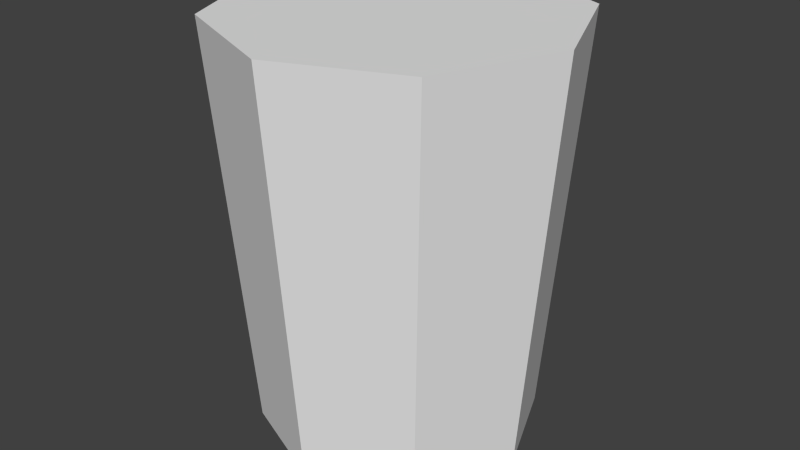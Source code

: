 # Source: short_glass.blend  (saved by Blender 2.73.0; exported with 4.5.12 LTS)
import bpy
from mathutils import Matrix  # noqa: F401  (used for matrix-valued properties, if any)

bpy.ops.wm.read_factory_settings(use_empty=True)
scene = bpy.context.scene
scene.name = 'Scene'

# ---- collections
col_collection_1 = bpy.data.collections.new('Collection 1'); scene.collection.children.link(col_collection_1)

# ---- world
world_world = bpy.data.worlds.new('World'); scene.world = world_world
world_world.color = (0.05088, 0.05088, 0.05088)
world_world.use_sun_shadow = False
world_world.sun_shadow_jitter_overblur = 0.0
world_world.cycles.sampling_method = 'MANUAL'
world_world.cycles.sample_map_resolution = 256

# ---- meshes
me_cylinder_001 = bpy.data.meshes.new('Cylinder.001')
me_cylinder_001.from_pydata([(-5.726e-09, 3.093, 0.04927), (-1.76e-10, 3.838, 9.224), (2.187, 2.187, 0.04927), (2.714, 2.714, 9.224), (3.093, -1.295e-07, 0.04927), (3.838, -1.676e-07, 9.224), (2.187, -2.187, 0.04927), (2.714, -2.714, 9.224), (-2.761e-07, -3.093, 0.04927), (-3.357e-07, -3.838, 9.224), (-2.187, -2.187, 0.04927), (-2.714, -2.714, 9.224), (-3.093, 4.261e-08, 0.04927), (-3.838, 4.594e-08, 9.224), (-2.187, 2.187, 0.04927), (-2.714, 2.714, 9.224)], [], [(0, 1, 3, 2), (2, 3, 5, 4), (4, 5, 7, 6), (6, 7, 9, 8), (8, 9, 11, 10), (10, 11, 13, 12), (3, 1, 15, 13, 11, 9, 7, 5), (14, 15, 1, 0), (12, 13, 15, 14), (0, 2, 4, 6, 8, 10, 12, 14)])
me_cylinder_001.use_remesh_preserve_volume = False
me_cylinder_001.use_remesh_preserve_attributes = False
me_cylinder_001.use_mirror_vertex_groups = False
me_cylinder_001.update()
me_cylinder = bpy.data.meshes.new('Cylinder')
me_cylinder.from_pydata([(0.9797, 2.365, 2.227), (2.365, 0.9797, 2.227), (2.365, -0.9797, 2.227), (0.9797, -2.365, 2.227), (-0.9797, -2.365, 2.227), (-2.365, -0.9797, 2.227), (-1.56e-07, 5.235e-08, 2.124), (-0.9797, 2.365, 2.227), (-2.365, 0.9797, 2.227), (-2.229e-08, 2.229e-08, 0.2157), (-2.929, 1.213, 5.018), (-3.117, 1.291, 9.18), (-1.213, 2.929, 5.018), (-1.291, 3.117, 9.18), (-2.929, -1.213, 5.018), (-3.117, -1.291, 9.18), (-1.213, -2.929, 5.018), (-1.291, -3.117, 9.18), (1.213, -2.929, 5.018), (1.291, -3.117, 9.18), (2.929, -1.213, 5.018), (3.117, -1.291, 9.18), (2.929, 1.213, 5.018), (3.117, 1.291, 9.18), (1.213, 2.929, 5.018), (1.291, 3.117, 9.18), (1.335, 3.223, 9.181), (3.223, 1.335, 9.181), (3.223, -1.335, 9.181), (1.335, -3.223, 9.181), (-1.335, -3.223, 9.181), (-3.223, -1.335, 9.181), (-1.335, 3.223, 9.181), (-3.223, 1.335, 9.181), (-2.703, 1.119, 5.72), (-1.119, 2.703, 5.72), (-2.703, -1.119, 5.72), (-1.119, -2.703, 5.72), (1.119, -2.703, 5.72), (2.703, -1.119, 5.72), (2.703, 1.119, 5.72), (1.119, 2.703, 5.72), (1.093, 2.638, 0.57), (2.638, 1.093, 0.57), (2.638, -1.093, 0.57), (1.093, -2.638, 0.57), (-1.093, -2.638, 0.57), (-2.638, -1.093, 0.57), (-1.093, 2.638, 0.57), (-2.638, 1.093, 0.57), (0.8264, 1.995, 0.3043), (0.7346, 1.774, 2.15), (-4.458e-08, 2.568, 2.227), (2.025, 2.025, 0.57), (1.995, 0.8264, 0.3043), (1.774, 0.7346, 2.15), (2.864, -8.917e-08, 0.57), (1.995, -0.8264, 0.3043), (1.774, -0.7346, 2.15), (2.025, -2.025, 0.57), (0.8264, -1.995, 0.3043), (0.7346, -1.774, 2.15), (-2.675e-07, -2.864, 0.57), (-0.8264, -1.995, 0.3043), (-0.7346, -1.774, 2.15), (-2.025, -2.025, 0.57), (-1.995, -0.8264, 0.3043), (-1.774, -0.7346, 2.15), (-2.864, 6.688e-08, 0.57), (-1.995, 0.8264, 0.3043), (-1.774, 0.7346, 2.15), (-2.025, 2.025, 0.57), (-0.8264, 1.995, 0.3043), (-0.7346, 1.774, 2.15), (-4.458e-08, 3.18, 5.018), (-6.688e-08, 3.385, 9.18), (2.075, 2.075, 5.72), (2.475, 2.475, 9.181), (2.935, -1.115e-07, 5.72), (3.5, -1.115e-07, 9.181), (2.075, -2.075, 5.72), (2.475, -2.475, 9.181), (-2.898e-07, -2.935, 5.72), (-2.898e-07, -3.5, 9.181), (-2.075, -2.075, 5.72), (-2.475, -2.475, 9.181), (-2.935, 6.688e-08, 5.72), (-3.5, 6.688e-08, 9.181), (-2.075, 2.075, 5.72), (-2.475, 2.475, 9.181), (-3.164, 1.311, 8.106), (-2.975, 1.232, 8.28), (-1.311, 3.164, 8.106), (-1.232, 2.975, 8.28), (-3.164, -1.311, 8.106), (-2.975, -1.232, 8.28), (-1.311, -3.164, 8.106), (-1.232, -2.975, 8.28), (1.311, -3.164, 8.106), (1.232, -2.975, 8.28), (3.164, -1.311, 8.106), (2.975, -1.232, 8.28), (3.164, 1.311, 8.106), (2.975, 1.232, 8.28), (1.311, 3.164, 8.106), (1.232, 2.975, 8.28), (-4.458e-08, 3.5, 9.181), (2.393, 2.393, 9.18), (3.385, -1.338e-07, 9.18), (2.393, -2.393, 9.18), (-3.121e-07, -3.385, 9.18), (-2.393, -2.393, 9.18), (-3.385, 4.458e-08, 9.18), (-2.393, 2.393, 9.18), (1.318, 3.183, 9.216), (3.183, 1.318, 9.216), (3.183, -1.318, 9.216), (1.318, -3.183, 9.216), (-1.318, -3.183, 9.216), (-3.183, -1.318, 9.216), (-1.318, 3.183, 9.216), (-3.183, 1.318, 9.216), (-6.688e-08, 2.935, 5.72), (1.816, 1.816, 2.227), (2.568, -8.917e-08, 2.227), (1.816, -1.816, 2.227), (-2.452e-07, -2.568, 2.227), (-1.816, -1.816, 2.227), (-2.568, 2.229e-08, 2.227), (-1.816, 1.816, 2.227), (-2.45, 1.015, 3.151), (-1.015, 2.45, 3.151), (-2.45, -1.015, 3.151), (-1.015, -2.45, 3.151), (1.015, -2.45, 3.151), (2.45, -1.015, 3.151), (2.45, 1.015, 3.151), (1.015, 2.45, 3.151), (2.248, 2.248, 5.018), (3.18, -6.688e-08, 5.018), (2.248, -2.248, 5.018), (-2.898e-07, -3.18, 5.018), (-2.248, -2.248, 5.018), (-3.18, 6.688e-08, 5.018), (-2.248, 2.248, 5.018), (-6.688e-08, 2.864, 0.57), (1.116, 2.694, 1.859), (2.694, 1.116, 1.859), (2.694, -1.116, 1.859), (1.116, -2.694, 1.859), (-1.116, -2.694, 1.859), (-2.694, -1.116, 1.859), (-1.116, 2.694, 1.859), (-2.694, 1.116, 1.859), (-7.444e-08, 2.46, 0.3732), (-7.828e-08, 2.192, 2.17), (1.74, 1.74, 0.3732), (1.55, 1.55, 2.17), (2.46, -7.363e-08, 0.3732), (2.192, -5.588e-08, 2.17), (1.74, -1.74, 0.3732), (1.55, -1.55, 2.17), (-2.316e-07, -2.46, 0.3732), (-2.267e-07, -2.192, 2.17), (-1.74, -1.74, 0.3732), (-1.55, -1.55, 2.17), (-2.46, 5.376e-08, 0.3732), (-2.192, 2.663e-08, 2.17), (-1.74, 1.74, 0.3732), (-1.55, 1.55, 2.17), (-5.53e-08, 3.435, 8.106), (-7.73e-08, 3.23, 8.28), (2.284, 2.284, 8.28), (2.429, 2.429, 8.106), (3.23, -1.206e-07, 8.28), (3.435, -1.079e-07, 8.106), (2.284, -2.284, 8.28), (2.429, -2.429, 8.106), (-3.123e-07, -3.23, 8.28), (-3.077e-07, -3.435, 8.106), (-2.284, -2.284, 8.28), (-2.429, -2.429, 8.106), (-3.23, 6.39e-08, 8.28), (-3.435, 6.996e-08, 8.106), (-2.284, 2.284, 8.28), (-2.429, 2.429, 8.106), (-3.56e-08, 3.456, 9.216), (2.444, 2.444, 9.216), (3.456, -1.207e-07, 9.216), (2.444, -2.444, 9.216), (-2.884e-07, -3.456, 9.216), (-2.444, -2.444, 9.216), (-3.456, 6.15e-08, 9.216), (-2.444, 2.444, 9.216), (-4.956e-08, 2.66, 3.151), (1.881, 1.881, 3.151), (2.66, -9.775e-08, 3.151), (1.881, -1.881, 3.151), (-2.432e-07, -2.66, 3.151), (-1.881, -1.881, 3.151), (-2.66, 2.952e-08, 3.151), (-1.881, 1.881, 3.151), (2.069, 2.069, 1.859), (2.925, -9.149e-08, 1.859), (2.069, -2.069, 1.859), (-2.824e-07, -2.925, 1.859), (-2.069, -2.069, 1.859), (-2.925, 6.587e-08, 1.859), (-2.069, 2.069, 1.859), (-7.658e-08, 2.925, 1.859)], [], [(0, 137, 194, 52), (0, 52, 155, 51), (0, 51, 157, 123), (0, 123, 195, 137), (1, 136, 195, 123), (1, 123, 157, 55), (1, 55, 159, 124), (1, 124, 196, 136), (2, 135, 196, 124), (2, 124, 159, 58), (2, 58, 161, 125), (2, 125, 197, 135), (3, 134, 197, 125), (3, 125, 161, 61), (3, 61, 163, 126), (3, 126, 198, 134), (4, 133, 198, 126), (4, 126, 163, 64), (4, 64, 165, 127), (4, 127, 199, 133), (5, 132, 199, 127), (5, 127, 165, 67), (5, 67, 167, 128), (5, 128, 200, 132), (6, 55, 157, 51), (6, 51, 155, 73), (6, 73, 169, 70), (6, 70, 167, 67), (6, 67, 165, 64), (6, 64, 163, 61), (6, 61, 161, 58), (6, 58, 159, 55), (7, 131, 201, 129), (7, 129, 169, 73), (7, 73, 155, 52), (7, 52, 194, 131), (8, 130, 200, 128), (8, 128, 167, 70), (8, 70, 169, 129), (8, 129, 201, 130), (9, 72, 154, 50), (9, 50, 156, 54), (9, 54, 158, 57), (9, 57, 160, 60), (9, 60, 162, 63), (9, 63, 164, 66), (9, 66, 166, 69), (9, 69, 168, 72), (10, 153, 207, 143), (10, 143, 183, 90), (10, 90, 185, 144), (10, 144, 208, 153), (11, 121, 192, 112), (11, 112, 182, 91), (11, 91, 184, 113), (11, 113, 193, 121), (12, 152, 208, 144), (12, 144, 185, 92), (12, 92, 170, 74), (12, 74, 209, 152), (13, 120, 193, 113), (13, 113, 184, 93), (13, 93, 171, 75), (13, 75, 186, 120), (14, 151, 206, 142), (14, 142, 181, 94), (14, 94, 183, 143), (14, 143, 207, 151), (15, 119, 191, 111), (15, 111, 180, 95), (15, 95, 182, 112), (15, 112, 192, 119), (16, 150, 205, 141), (16, 141, 179, 96), (16, 96, 181, 142), (16, 142, 206, 150), (17, 118, 190, 110), (17, 110, 178, 97), (17, 97, 180, 111), (17, 111, 191, 118), (18, 149, 204, 140), (18, 140, 177, 98), (18, 98, 179, 141), (18, 141, 205, 149), (19, 117, 189, 109), (19, 109, 176, 99), (19, 99, 178, 110), (19, 110, 190, 117), (20, 148, 203, 139), (20, 139, 175, 100), (20, 100, 177, 140), (20, 140, 204, 148), (21, 116, 188, 108), (21, 108, 174, 101), (21, 101, 176, 109), (21, 109, 189, 116), (22, 147, 202, 138), (22, 138, 173, 102), (22, 102, 175, 139), (22, 139, 203, 147), (23, 115, 187, 107), (23, 107, 172, 103), (23, 103, 174, 108), (23, 108, 188, 115), (24, 146, 209, 74), (24, 74, 170, 104), (24, 104, 173, 138), (24, 138, 202, 146), (25, 114, 186, 75), (25, 75, 171, 105), (25, 105, 172, 107), (25, 107, 187, 114), (26, 104, 170, 106), (26, 106, 186, 114), (26, 114, 187, 77), (26, 77, 173, 104), (27, 102, 173, 77), (27, 77, 187, 115), (27, 115, 188, 79), (27, 79, 175, 102), (28, 100, 175, 79), (28, 79, 188, 116), (28, 116, 189, 81), (28, 81, 177, 100), (29, 98, 177, 81), (29, 81, 189, 117), (29, 117, 190, 83), (29, 83, 179, 98), (30, 96, 179, 83), (30, 83, 190, 118), (30, 118, 191, 85), (30, 85, 181, 96), (31, 94, 181, 85), (31, 85, 191, 119), (31, 119, 192, 87), (31, 87, 183, 94), (32, 92, 185, 89), (32, 89, 193, 120), (32, 120, 186, 106), (32, 106, 170, 92), (33, 90, 183, 87), (33, 87, 192, 121), (33, 121, 193, 89), (33, 89, 185, 90), (34, 91, 182, 86), (34, 86, 200, 130), (34, 130, 201, 88), (34, 88, 184, 91), (35, 93, 184, 88), (35, 88, 201, 131), (35, 131, 194, 122), (35, 122, 171, 93), (36, 95, 180, 84), (36, 84, 199, 132), (36, 132, 200, 86), (36, 86, 182, 95), (37, 97, 178, 82), (37, 82, 198, 133), (37, 133, 199, 84), (37, 84, 180, 97), (38, 99, 176, 80), (38, 80, 197, 134), (38, 134, 198, 82), (38, 82, 178, 99), (39, 101, 174, 78), (39, 78, 196, 135), (39, 135, 197, 80), (39, 80, 176, 101), (40, 103, 172, 76), (40, 76, 195, 136), (40, 136, 196, 78), (40, 78, 174, 103), (41, 105, 171, 122), (41, 122, 194, 137), (41, 137, 195, 76), (41, 76, 172, 105), (42, 50, 154, 145), (42, 145, 209, 146), (42, 146, 202, 53), (42, 53, 156, 50), (43, 54, 156, 53), (43, 53, 202, 147), (43, 147, 203, 56), (43, 56, 158, 54), (44, 57, 158, 56), (44, 56, 203, 148), (44, 148, 204, 59), (44, 59, 160, 57), (45, 60, 160, 59), (45, 59, 204, 149), (45, 149, 205, 62), (45, 62, 162, 60), (46, 63, 162, 62), (46, 62, 205, 150), (46, 150, 206, 65), (46, 65, 164, 63), (47, 66, 164, 65), (47, 65, 206, 151), (47, 151, 207, 68), (47, 68, 166, 66), (48, 72, 168, 71), (48, 71, 208, 152), (48, 152, 209, 145), (48, 145, 154, 72), (49, 69, 166, 68), (49, 68, 207, 153), (49, 153, 208, 71), (49, 71, 168, 69)])
me_cylinder.polygons.foreach_set('use_smooth', [True] * 208)
_uv = me_cylinder.uv_layers.new(name='UVMap')
_uv.uv.foreach_set('vector', [0.4766, 0.7443, 0.488, 0.7686, 0.4601, 0.7801, 0.4512, 0.7554, 0.4766, 0.7443, 0.4512, 0.7554, 0.4472, 0.7443, 0.4686, 0.7272, 0.4766, 0.7443, 0.4686, 0.7272, 0.4955, 0.7217, 0.5017, 0.7318, 0.4766, 0.7443, 0.5017, 0.7318, 0.5151, 0.7547, 0.488, 0.7686, 0.5248, 0.7154, 0.5414, 0.7378, 0.5151, 0.7547, 0.5017, 0.7318, 0.5248, 0.7154, 0.5017, 0.7318, 0.4955, 0.7217, 0.5127, 0.7003, 0.5248, 0.7154, 0.5127, 0.7003, 0.5375, 0.6876, 0.5478, 0.695, 0.5248, 0.7154, 0.5478, 0.695, 0.5672, 0.7181, 0.5414, 0.7378, 0.1596, 0.7154, 0.1431, 0.7378, 0.1173, 0.7181, 0.1366, 0.695, 0.1596, 0.7154, 0.1366, 0.695, 0.147, 0.6876, 0.1718, 0.7003, 0.1596, 0.7154, 0.1718, 0.7003, 0.1889, 0.7217, 0.1828, 0.7318, 0.1596, 0.7154, 0.1828, 0.7318, 0.1693, 0.7547, 0.1431, 0.7378, 0.2078, 0.7443, 0.1965, 0.7686, 0.1693, 0.7547, 0.1828, 0.7318, 0.2078, 0.7443, 0.1828, 0.7318, 0.1889, 0.7217, 0.2158, 0.7272, 0.2078, 0.7443, 0.2158, 0.7272, 0.2373, 0.7443, 0.2333, 0.7554, 0.2078, 0.7443, 0.2333, 0.7554, 0.2244, 0.7801, 0.1965, 0.7686, 0.26, 0.7631, 0.2532, 0.7889, 0.2244, 0.7801, 0.2333, 0.7554, 0.26, 0.7631, 0.2333, 0.7554, 0.2373, 0.7443, 0.2648, 0.7449, 0.26, 0.7631, 0.2648, 0.7449, 0.2889, 0.7579, 0.2869, 0.7696, 0.26, 0.7631, 0.2869, 0.7696, 0.2825, 0.7954, 0.2532, 0.7889, 0.3145, 0.7725, 0.3123, 0.7991, 0.2825, 0.7954, 0.2869, 0.7696, 0.3145, 0.7725, 0.2869, 0.7696, 0.2889, 0.7579, 0.3161, 0.7537, 0.3145, 0.7725, 0.3161, 0.7537, 0.3422, 0.7625, 0.3422, 0.7743, 0.3145, 0.7725, 0.3422, 0.7743, 0.3422, 0.8005, 0.3123, 0.7991, 0.4023, 0.2116, 0.4459, 0.2552, 0.4293, 0.2767, 0.4023, 0.2733, 0.4023, 0.2116, 0.4023, 0.2733, 0.3754, 0.2767, 0.3588, 0.2552, 0.4023, 0.2116, 0.3588, 0.2552, 0.3373, 0.2386, 0.3407, 0.2116, 0.4023, 0.2116, 0.3407, 0.2116, 0.3373, 0.1847, 0.3588, 0.1681, 0.4023, 0.2116, 0.3588, 0.1681, 0.3754, 0.1466, 0.4023, 0.15, 0.4023, 0.2116, 0.4023, 0.15, 0.4293, 0.1466, 0.4459, 0.1681, 0.4023, 0.2116, 0.4459, 0.1681, 0.4673, 0.1847, 0.4639, 0.2116, 0.4023, 0.2116, 0.4639, 0.2116, 0.4673, 0.2386, 0.4459, 0.2552, 0.4245, 0.7631, 0.4313, 0.7889, 0.402, 0.7954, 0.3975, 0.7696, 0.4245, 0.7631, 0.3975, 0.7696, 0.3955, 0.7579, 0.4197, 0.7449, 0.4245, 0.7631, 0.4197, 0.7449, 0.4472, 0.7443, 0.4512, 0.7554, 0.4245, 0.7631, 0.4512, 0.7554, 0.4601, 0.7801, 0.4313, 0.7889, 0.3699, 0.7725, 0.3722, 0.7991, 0.3422, 0.8005, 0.3422, 0.7743, 0.3699, 0.7725, 0.3422, 0.7743, 0.3422, 0.7625, 0.3683, 0.7537, 0.3699, 0.7725, 0.3683, 0.7537, 0.3955, 0.7579, 0.3975, 0.7696, 0.3699, 0.7725, 0.3975, 0.7696, 0.402, 0.7954, 0.3722, 0.7991, 0.4104, 0.07325, 0.3614, 0.02422, 0.3801, 0.000122, 0.4104, 0.003917, 0.4104, 0.07325, 0.4104, 0.003917, 0.4407, 0.000122, 0.4595, 0.02422, 0.4104, 0.07325, 0.4595, 0.02422, 0.4836, 0.04296, 0.4798, 0.07325, 0.4104, 0.07325, 0.4798, 0.07325, 0.4836, 0.1035, 0.4595, 0.1223, 0.4104, 0.07325, 0.4595, 0.1223, 0.4407, 0.1464, 0.4104, 0.1426, 0.4104, 0.07325, 0.4104, 0.1426, 0.3801, 0.1464, 0.3614, 0.1223, 0.4104, 0.07325, 0.3614, 0.1223, 0.3373, 0.1035, 0.3411, 0.07325, 0.4104, 0.07325, 0.3411, 0.07325, 0.3373, 0.04296, 0.3614, 0.02422, 0.1335, 0.3049, 0.2322, 0.3085, 0.2315, 0.3437, 0.1328, 0.3437, 0.1335, 0.3049, 0.1328, 0.3437, 0.03599, 0.3437, 0.03666, 0.302, 0.1335, 0.3049, 0.03666, 0.302, 0.03846, 0.2602, 0.1354, 0.2661, 0.1335, 0.3049, 0.1354, 0.2661, 0.2341, 0.2732, 0.2322, 0.3085, 0.3889, 0.9955, 0.3891, 0.9981, 0.3422, 0.9999, 0.3422, 0.9971, 0.3889, 0.9955, 0.3422, 0.9971, 0.3422, 0.9653, 0.3862, 0.9635, 0.3889, 0.9955, 0.3862, 0.9635, 0.4298, 0.9579, 0.4351, 0.9892, 0.3889, 0.9955, 0.4351, 0.9892, 0.4356, 0.992, 0.3891, 0.9981, 0.1386, 0.2272, 0.2376, 0.238, 0.2341, 0.2732, 0.1354, 0.2661, 0.1386, 0.2272, 0.1354, 0.2661, 0.03846, 0.2602, 0.04153, 0.2184, 0.1386, 0.2272, 0.04153, 0.2184, 0.04561, 0.1766, 0.1431, 0.1881, 0.1386, 0.2272, 0.1431, 0.1881, 0.2424, 0.2027, 0.2376, 0.238, 0.4808, 0.9798, 0.4815, 0.9823, 0.4356, 0.992, 0.4351, 0.9892, 0.4808, 0.9798, 0.4351, 0.9892, 0.4298, 0.9579, 0.4728, 0.9487, 0.4808, 0.9798, 0.4728, 0.9487, 0.5148, 0.9359, 0.5254, 0.9658, 0.4808, 0.9798, 0.5254, 0.9658, 0.5263, 0.9684, 0.4815, 0.9823, 0.1335, 0.3825, 0.2322, 0.379, 0.2341, 0.4142, 0.1354, 0.4214, 0.1335, 0.3825, 0.1354, 0.4214, 0.03846, 0.4273, 0.03666, 0.3855, 0.1335, 0.3825, 0.03666, 0.3855, 0.03599, 0.3437, 0.1328, 0.3437, 0.1335, 0.3825, 0.1328, 0.3437, 0.2315, 0.3437, 0.2322, 0.379, 0.2956, 0.9955, 0.2954, 0.9981, 0.2489, 0.992, 0.2493, 0.9892, 0.2956, 0.9955, 0.2493, 0.9892, 0.2547, 0.9579, 0.2983, 0.9635, 0.2956, 0.9955, 0.2983, 0.9635, 0.3422, 0.9653, 0.3422, 0.9971, 0.2956, 0.9955, 0.3422, 0.9971, 0.3422, 0.9999, 0.2954, 0.9981, 0.1386, 0.4603, 0.2376, 0.4495, 0.2424, 0.4847, 0.1431, 0.4994, 0.1386, 0.4603, 0.1431, 0.4994, 0.04561, 0.5108, 0.04153, 0.469, 0.1386, 0.4603, 0.04153, 0.469, 0.03846, 0.4273, 0.1354, 0.4214, 0.1386, 0.4603, 0.1354, 0.4214, 0.2341, 0.4142, 0.2376, 0.4495, 0.2036, 0.9798, 0.203, 0.9823, 0.1582, 0.9684, 0.1591, 0.9658, 0.2036, 0.9798, 0.1591, 0.9658, 0.1697, 0.9359, 0.2117, 0.9487, 0.2036, 0.9798, 0.2117, 0.9487, 0.2547, 0.9579, 0.2493, 0.9892, 0.2036, 0.9798, 0.2493, 0.9892, 0.2489, 0.992, 0.203, 0.9823, 0.1489, 0.5388, 0.2489, 0.5201, 0.2573, 0.5557, 0.1561, 0.5787, 0.1489, 0.5388, 0.1561, 0.5787, 0.05645, 0.5952, 0.05071, 0.5528, 0.1489, 0.5388, 0.05071, 0.5528, 0.04561, 0.5108, 0.1431, 0.4994, 0.1489, 0.5388, 0.1431, 0.4994, 0.2424, 0.4847, 0.2489, 0.5201, 0.1157, 0.9487, 0.1146, 0.9511, 0.07297, 0.9295, 0.07435, 0.9271, 0.1157, 0.9487, 0.07435, 0.9271, 0.09008, 0.8997, 0.129, 0.9195, 0.1157, 0.9487, 0.129, 0.9195, 0.1697, 0.9359, 0.1591, 0.9658, 0.1157, 0.9487, 0.1591, 0.9658, 0.1582, 0.9684, 0.1146, 0.9511, 0.1646, 0.6194, 0.268, 0.592, 0.2811, 0.629, 0.1747, 0.661, 0.1646, 0.6194, 0.1747, 0.661, 0.0683, 0.6837, 0.06246, 0.6386, 0.1646, 0.6194, 0.06246, 0.6386, 0.05645, 0.5952, 0.1561, 0.5787, 0.1646, 0.6194, 0.1561, 0.5787, 0.2573, 0.5557, 0.268, 0.592, 0.03531, 0.9021, 0.03373, 0.9042, 0.000122, 0.8743, 0.002216, 0.8727, 0.03531, 0.9021, 0.002216, 0.8727, 0.02131, 0.8514, 0.05381, 0.8767, 0.03531, 0.9021, 0.05381, 0.8767, 0.09008, 0.8997, 0.07435, 0.9271, 0.03531, 0.9021, 0.07435, 0.9271, 0.07297, 0.9295, 0.03373, 0.9042, 0.1646, 0.06804, 0.268, 0.09551, 0.2573, 0.1317, 0.1561, 0.1087, 0.1646, 0.06804, 0.1561, 0.1087, 0.05645, 0.09231, 0.06246, 0.04891, 0.1646, 0.06804, 0.06246, 0.04891, 0.0683, 0.003798, 0.1747, 0.02642, 0.1646, 0.06804, 0.1747, 0.02642, 0.2811, 0.05851, 0.268, 0.09551, 0.6491, 0.9021, 0.6507, 0.9042, 0.6115, 0.9295, 0.6101, 0.9271, 0.6491, 0.9021, 0.6101, 0.9271, 0.5944, 0.8997, 0.6306, 0.8767, 0.6491, 0.9021, 0.6306, 0.8767, 0.6631, 0.8514, 0.6822, 0.8727, 0.6491, 0.9021, 0.6822, 0.8727, 0.6843, 0.8744, 0.6507, 0.9042, 0.1489, 0.1486, 0.2489, 0.1674, 0.2424, 0.2027, 0.1431, 0.1881, 0.1489, 0.1486, 0.1431, 0.1881, 0.04561, 0.1766, 0.05071, 0.1346, 0.1489, 0.1486, 0.05071, 0.1346, 0.05645, 0.09231, 0.1561, 0.1087, 0.1489, 0.1486, 0.1561, 0.1087, 0.2573, 0.1317, 0.2489, 0.1674, 0.5688, 0.9487, 0.5699, 0.9511, 0.5263, 0.9684, 0.5254, 0.9658, 0.5688, 0.9487, 0.5254, 0.9658, 0.5148, 0.9359, 0.5555, 0.9195, 0.5688, 0.9487, 0.5555, 0.9195, 0.5944, 0.8997, 0.6101, 0.9271, 0.5688, 0.9487, 0.6101, 0.9271, 0.6115, 0.9295, 0.5699, 0.9511, 0.01696, 0.1304, 0.05071, 0.1346, 0.04561, 0.1766, 0.01163, 0.173, 0.01696, 0.1304, 0.01163, 0.173, 0.009792, 0.1728, 0.01522, 0.1302, 0.01696, 0.1304, 0.01522, 0.1302, 0.02028, 0.0876, 0.02213, 0.08784, 0.01696, 0.1304, 0.02213, 0.08784, 0.05645, 0.09231, 0.05071, 0.1346, 0.02791, 0.04473, 0.06246, 0.04891, 0.05645, 0.09231, 0.02213, 0.08784, 0.02791, 0.04473, 0.02213, 0.08784, 0.02028, 0.0876, 0.02613, 0.04457, 0.02791, 0.04473, 0.02613, 0.04457, 0.02829, 0.0003365, 0.03022, 0.000122, 0.02791, 0.04473, 0.03022, 0.000122, 0.0683, 0.003798, 0.06246, 0.04891, 0.02791, 0.6427, 0.06246, 0.6386, 0.0683, 0.6837, 0.03022, 0.6873, 0.02791, 0.6427, 0.03022, 0.6873, 0.02829, 0.6871, 0.02613, 0.6429, 0.02791, 0.6427, 0.02613, 0.6429, 0.02028, 0.5999, 0.02213, 0.5996, 0.02791, 0.6427, 0.02213, 0.5996, 0.05645, 0.5952, 0.06246, 0.6386, 0.01696, 0.557, 0.05071, 0.5528, 0.05645, 0.5952, 0.02213, 0.5996, 0.01696, 0.557, 0.02213, 0.5996, 0.02028, 0.5999, 0.01522, 0.5572, 0.01696, 0.557, 0.01522, 0.5572, 0.009791, 0.5147, 0.01163, 0.5145, 0.01696, 0.557, 0.01163, 0.5145, 0.04561, 0.5108, 0.05071, 0.5528, 0.007837, 0.4719, 0.04153, 0.469, 0.04561, 0.5108, 0.01163, 0.5145, 0.007837, 0.4719, 0.01163, 0.5145, 0.009791, 0.5147, 0.006096, 0.472, 0.007837, 0.4719, 0.006096, 0.472, 0.002622, 0.4293, 0.004465, 0.4292, 0.007837, 0.4719, 0.004465, 0.4292, 0.03846, 0.4273, 0.04153, 0.469, 0.002912, 0.3865, 0.03666, 0.3855, 0.03846, 0.4273, 0.004465, 0.4292, 0.002912, 0.3865, 0.004465, 0.4292, 0.002622, 0.4293, 0.001167, 0.3865, 0.002912, 0.3865, 0.001167, 0.3865, 0.000122, 0.3437, 0.001968, 0.3437, 0.002912, 0.3865, 0.001968, 0.3437, 0.03599, 0.3437, 0.03666, 0.3855, 0.007839, 0.2156, 0.04153, 0.2184, 0.03846, 0.2602, 0.004466, 0.2582, 0.007839, 0.2156, 0.004466, 0.2582, 0.002623, 0.2581, 0.006098, 0.2154, 0.007839, 0.2156, 0.006098, 0.2154, 0.009792, 0.1728, 0.01163, 0.173, 0.007839, 0.2156, 0.01163, 0.173, 0.04561, 0.1766, 0.04153, 0.2184, 0.002913, 0.301, 0.03666, 0.302, 0.03599, 0.3437, 0.001968, 0.3437, 0.002913, 0.301, 0.001968, 0.3437, 0.000122, 0.3437, 0.001168, 0.3009, 0.002913, 0.301, 0.001168, 0.3009, 0.002623, 0.2581, 0.004466, 0.2582, 0.002913, 0.301, 0.004466, 0.2582, 0.03846, 0.2602, 0.03666, 0.302, 0.3789, 0.8775, 0.3862, 0.9635, 0.3422, 0.9653, 0.3422, 0.8791, 0.3789, 0.8775, 0.3422, 0.8791, 0.3422, 0.8005, 0.3722, 0.7991, 0.3789, 0.8775, 0.3722, 0.7991, 0.402, 0.7954, 0.4153, 0.8729, 0.3789, 0.8775, 0.4153, 0.8729, 0.4298, 0.9579, 0.3862, 0.9635, 0.4511, 0.8651, 0.4728, 0.9487, 0.4298, 0.9579, 0.4153, 0.8729, 0.4511, 0.8651, 0.4153, 0.8729, 0.402, 0.7954, 0.4313, 0.7889, 0.4511, 0.8651, 0.4313, 0.7889, 0.4601, 0.7801, 0.4862, 0.8545, 0.4511, 0.8651, 0.4862, 0.8545, 0.5148, 0.9359, 0.4728, 0.9487, 0.3056, 0.8775, 0.2983, 0.9635, 0.2547, 0.9579, 0.2692, 0.8729, 0.3056, 0.8775, 0.2692, 0.8729, 0.2825, 0.7954, 0.3123, 0.7991, 0.3056, 0.8775, 0.3123, 0.7991, 0.3422, 0.8005, 0.3422, 0.8791, 0.3056, 0.8775, 0.3422, 0.8791, 0.3422, 0.9653, 0.2983, 0.9635, 0.2333, 0.8651, 0.2117, 0.9487, 0.1697, 0.9359, 0.1982, 0.8545, 0.2333, 0.8651, 0.1982, 0.8545, 0.2244, 0.7801, 0.2532, 0.7889, 0.2333, 0.8651, 0.2532, 0.7889, 0.2825, 0.7954, 0.2692, 0.8729, 0.2333, 0.8651, 0.2692, 0.8729, 0.2547, 0.9579, 0.2117, 0.9487, 0.1641, 0.8408, 0.129, 0.9195, 0.09008, 0.8997, 0.1312, 0.8245, 0.1641, 0.8408, 0.1312, 0.8245, 0.1693, 0.7547, 0.1965, 0.7686, 0.1641, 0.8408, 0.1965, 0.7686, 0.2244, 0.7801, 0.1982, 0.8545, 0.1641, 0.8408, 0.1982, 0.8545, 0.1697, 0.9359, 0.129, 0.9195, 0.09974, 0.8058, 0.05381, 0.8767, 0.02131, 0.8514, 0.06964, 0.7852, 0.09974, 0.8058, 0.06964, 0.7852, 0.1173, 0.7181, 0.1431, 0.7378, 0.09974, 0.8058, 0.1431, 0.7378, 0.1693, 0.7547, 0.1312, 0.8245, 0.09974, 0.8058, 0.1312, 0.8245, 0.09008, 0.8997, 0.05381, 0.8767, 0.5847, 0.8058, 0.6306, 0.8767, 0.5944, 0.8997, 0.5532, 0.8245, 0.5847, 0.8058, 0.5532, 0.8245, 0.5151, 0.7547, 0.5414, 0.7378, 0.5847, 0.8058, 0.5414, 0.7378, 0.5672, 0.7181, 0.6148, 0.7853, 0.5847, 0.8058, 0.6148, 0.7853, 0.6631, 0.8514, 0.6306, 0.8767, 0.5203, 0.8408, 0.5555, 0.9195, 0.5148, 0.9359, 0.4862, 0.8545, 0.5203, 0.8408, 0.4862, 0.8545, 0.4601, 0.7801, 0.488, 0.7686, 0.5203, 0.8408, 0.488, 0.7686, 0.5151, 0.7547, 0.5532, 0.8245, 0.5203, 0.8408, 0.5532, 0.8245, 0.5944, 0.8997, 0.5555, 0.9195, 0.2883, 0.176, 0.3117, 0.1813, 0.2964, 0.2117, 0.2812, 0.2092, 0.2883, 0.176, 0.2812, 0.2092, 0.2424, 0.2027, 0.2489, 0.1674, 0.2883, 0.176, 0.2489, 0.1674, 0.2573, 0.1317, 0.2961, 0.1427, 0.2883, 0.176, 0.2961, 0.1427, 0.3109, 0.1472, 0.3117, 0.1813, 0.3079, 0.11, 0.3307, 0.1196, 0.3109, 0.1472, 0.2961, 0.1427, 0.3079, 0.11, 0.2961, 0.1427, 0.2573, 0.1317, 0.268, 0.09551, 0.3079, 0.11, 0.268, 0.09551, 0.2811, 0.05851, 0.3238, 0.07569, 0.3079, 0.11, 0.3238, 0.07569, 0.3371, 0.08556, 0.3307, 0.1196, 0.3079, 0.5775, 0.3307, 0.5679, 0.3371, 0.6019, 0.3238, 0.6118, 0.3079, 0.5775, 0.3238, 0.6118, 0.2811, 0.629, 0.268, 0.592, 0.3079, 0.5775, 0.268, 0.592, 0.2573, 0.5557, 0.2961, 0.5447, 0.3079, 0.5775, 0.2961, 0.5447, 0.3109, 0.5403, 0.3307, 0.5679, 0.2883, 0.5114, 0.3117, 0.5062, 0.3109, 0.5403, 0.2961, 0.5447, 0.2883, 0.5114, 0.2961, 0.5447, 0.2573, 0.5557, 0.2489, 0.5201, 0.2883, 0.5114, 0.2489, 0.5201, 0.2424, 0.4847, 0.2812, 0.4783, 0.2883, 0.5114, 0.2812, 0.4783, 0.2964, 0.4758, 0.3117, 0.5062, 0.2771, 0.4447, 0.3009, 0.4419, 0.2964, 0.4758, 0.2812, 0.4783, 0.2771, 0.4447, 0.2812, 0.4783, 0.2424, 0.4847, 0.2376, 0.4495, 0.2771, 0.4447, 0.2376, 0.4495, 0.2341, 0.4142, 0.2731, 0.4112, 0.2771, 0.4447, 0.2731, 0.4112, 0.2885, 0.41, 0.3009, 0.4419, 0.2718, 0.3775, 0.2957, 0.3765, 0.2885, 0.41, 0.2731, 0.4112, 0.2718, 0.3775, 0.2731, 0.4112, 0.2341, 0.4142, 0.2322, 0.379, 0.2718, 0.3775, 0.2322, 0.379, 0.2315, 0.3437, 0.2705, 0.3437, 0.2718, 0.3775, 0.2705, 0.3437, 0.2859, 0.3437, 0.2957, 0.3765, 0.2771, 0.2427, 0.3009, 0.2456, 0.2885, 0.2775, 0.2731, 0.2763, 0.2771, 0.2427, 0.2731, 0.2763, 0.2341, 0.2732, 0.2376, 0.238, 0.2771, 0.2427, 0.2376, 0.238, 0.2424, 0.2027, 0.2812, 0.2092, 0.2771, 0.2427, 0.2812, 0.2092, 0.2964, 0.2117, 0.3009, 0.2456, 0.2718, 0.31, 0.2957, 0.3109, 0.2859, 0.3437, 0.2705, 0.3437, 0.2718, 0.31, 0.2705, 0.3437, 0.2315, 0.3437, 0.2322, 0.3085, 0.2718, 0.31, 0.2322, 0.3085, 0.2341, 0.2732, 0.2731, 0.2763, 0.2718, 0.31, 0.2731, 0.2763, 0.2885, 0.2775, 0.2957, 0.3109])
me_cylinder.use_remesh_preserve_volume = False
me_cylinder.use_remesh_preserve_attributes = False
me_cylinder.use_mirror_vertex_groups = False
me_cylinder.update()

# ---- objects
ob_ucx_glass = bpy.data.objects.new('UCX_glass', me_cylinder_001)
ob_glass = bpy.data.objects.new('glass', me_cylinder)

# ---- transforms, parenting, visibility, modifiers, constraints
ob_ucx_glass.location = (0.0, 0.0, 0.0)
ob_ucx_glass.hide_viewport = True
ob_ucx_glass.lineart.crease_threshold = 0.0
ob_glass.location = (0.0, 0.0, 0.0)
ob_glass.lineart.crease_threshold = 0.0

# ---- collection membership
col_collection_1.objects.link(ob_ucx_glass)
col_collection_1.objects.link(ob_glass)

# ---- scene / render settings (as saved in the file)
scene.frame_start = 1; scene.frame_end = 250; scene.frame_set(1)
scene.render.engine = 'BLENDER_EEVEE_NEXT'
scene.render.resolution_percentage = 50
scene.render.dither_intensity = 0.0
scene.cycles.use_denoising = False
scene.cycles.samples = 10
scene.cycles.sampling_pattern = 'TABULATED_SOBOL'
scene.cycles.light_sampling_threshold = 0.0
scene.cycles.use_adaptive_sampling = False
scene.cycles.use_light_tree = False
scene.cycles.blur_glossy = 0.0
scene.cycles.pixel_filter_type = 'GAUSSIAN'
scene.cycles.sample_clamp_indirect = 0.0
scene.view_settings.view_transform = 'Standard'
bpy.context.view_layer.update()

# ---- added for rendering (the .blend has no active camera and no usable light): camera, sun
cam_auto = bpy.data.cameras.new('AutoCamera')
cam_auto.lens = 50.0
cam_auto.sensor_width = 36.0
cam_auto.clip_end = 1000.0
ob_auto_camera = bpy.data.objects.new('AutoCamera', cam_auto)
scene.collection.objects.link(ob_auto_camera)
ob_auto_camera.location = (13.1506, -15.7807, 15.1572)
ob_auto_camera.rotation_euler = (1.09748, -7.21219e-08, 0.694738)
scene.camera = ob_auto_camera
light_auto_sun = bpy.data.lights.new('AutoSun', 'SUN')
light_auto_sun.energy = 3.0
light_auto_sun.angle = 0.0523599
ob_auto_sun = bpy.data.objects.new('AutoSun', light_auto_sun)
scene.collection.objects.link(ob_auto_sun)
ob_auto_sun.rotation_euler = (0.872665, 0.174533, 0.523599)
bpy.context.view_layer.update()
